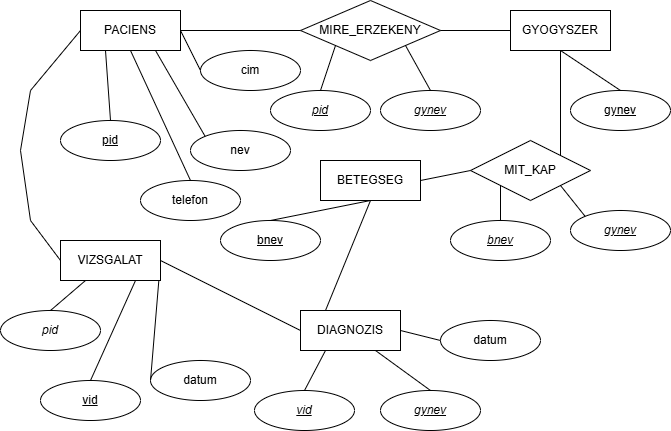

The diagram above was exported from draw.io. Its source (the exported page's mxGraphModel, read from the mxfile embedded in the PNG):
<mxGraphModel dx="2245" dy="788" grid="1" gridSize="10" guides="1" tooltips="1" connect="1" arrows="1" fold="1" page="1" pageScale="1" pageWidth="827" pageHeight="1169" math="0" shadow="0">
  <root>
    <mxCell id="0" />
    <mxCell id="1" parent="0" />
    <mxCell id="GtKIMswSA0dcatxBCgQ0-1" parent="1" style="whiteSpace=wrap;html=1;align=center;" value="PACIENS" vertex="1">
      <mxGeometry height="40" width="100" x="40" y="40" as="geometry" />
    </mxCell>
    <mxCell id="GtKIMswSA0dcatxBCgQ0-2" parent="1" style="whiteSpace=wrap;html=1;align=center;" value="GYOGYSZER" vertex="1">
      <mxGeometry height="40" width="100" x="470" y="40" as="geometry" />
    </mxCell>
    <mxCell id="GtKIMswSA0dcatxBCgQ0-3" parent="1" style="whiteSpace=wrap;html=1;align=center;" value="BETEGSEG" vertex="1">
      <mxGeometry height="40" width="100" x="280" y="190" as="geometry" />
    </mxCell>
    <mxCell id="GtKIMswSA0dcatxBCgQ0-4" parent="1" style="ellipse;whiteSpace=wrap;html=1;align=center;fontStyle=4;" value="pid" vertex="1">
      <mxGeometry height="40" width="100" x="20" y="150" as="geometry" />
    </mxCell>
    <mxCell id="GtKIMswSA0dcatxBCgQ0-5" parent="1" style="ellipse;whiteSpace=wrap;html=1;align=center;" value="nev" vertex="1">
      <mxGeometry height="40" width="100" x="150" y="160" as="geometry" />
    </mxCell>
    <mxCell id="GtKIMswSA0dcatxBCgQ0-6" parent="1" style="ellipse;whiteSpace=wrap;html=1;align=center;" value="cim" vertex="1">
      <mxGeometry height="40" width="100" x="160" y="80" as="geometry" />
    </mxCell>
    <mxCell id="GtKIMswSA0dcatxBCgQ0-7" parent="1" style="ellipse;whiteSpace=wrap;html=1;align=center;" value="telefon" vertex="1">
      <mxGeometry height="40" width="100" x="100" y="210" as="geometry" />
    </mxCell>
    <mxCell id="GtKIMswSA0dcatxBCgQ0-8" parent="1" style="ellipse;whiteSpace=wrap;html=1;align=center;fontStyle=4;" value="vid" vertex="1">
      <mxGeometry height="40" width="100" y="410" as="geometry" />
    </mxCell>
    <mxCell id="GtKIMswSA0dcatxBCgQ0-9" parent="1" style="ellipse;whiteSpace=wrap;html=1;align=center;" value="&lt;i&gt;pid&lt;/i&gt;" vertex="1">
      <mxGeometry height="40" width="100" x="-40" y="340" as="geometry" />
    </mxCell>
    <mxCell id="GtKIMswSA0dcatxBCgQ0-10" parent="1" style="ellipse;whiteSpace=wrap;html=1;align=center;" value="datum" vertex="1">
      <mxGeometry height="40" width="100" x="110" y="390" as="geometry" />
    </mxCell>
    <mxCell id="GtKIMswSA0dcatxBCgQ0-11" parent="1" style="ellipse;whiteSpace=wrap;html=1;align=center;fontStyle=4;" value="gynev" vertex="1">
      <mxGeometry height="40" width="100" x="530" y="120" as="geometry" />
    </mxCell>
    <mxCell id="GtKIMswSA0dcatxBCgQ0-12" parent="1" style="ellipse;whiteSpace=wrap;html=1;align=center;fontStyle=4;" value="bnev" vertex="1">
      <mxGeometry height="40" width="100" x="180" y="250" as="geometry" />
    </mxCell>
    <mxCell id="GtKIMswSA0dcatxBCgQ0-13" edge="1" parent="1" source="GtKIMswSA0dcatxBCgQ0-1" style="endArrow=none;html=1;rounded=0;exitX=1;exitY=0.5;exitDx=0;exitDy=0;entryX=0;entryY=0.5;entryDx=0;entryDy=0;" target="GtKIMswSA0dcatxBCgQ0-6" value="">
      <mxGeometry relative="1" as="geometry">
        <mxPoint x="180" y="310" as="sourcePoint" />
        <mxPoint x="340" y="310" as="targetPoint" />
      </mxGeometry>
    </mxCell>
    <mxCell id="GtKIMswSA0dcatxBCgQ0-14" edge="1" parent="1" source="GtKIMswSA0dcatxBCgQ0-1" style="endArrow=none;html=1;rounded=0;exitX=0.75;exitY=1;exitDx=0;exitDy=0;entryX=0;entryY=0;entryDx=0;entryDy=0;" target="GtKIMswSA0dcatxBCgQ0-5" value="">
      <mxGeometry relative="1" as="geometry">
        <mxPoint x="180" y="310" as="sourcePoint" />
        <mxPoint x="340" y="310" as="targetPoint" />
      </mxGeometry>
    </mxCell>
    <mxCell id="GtKIMswSA0dcatxBCgQ0-15" edge="1" parent="1" source="GtKIMswSA0dcatxBCgQ0-1" style="endArrow=none;html=1;rounded=0;exitX=0.5;exitY=1;exitDx=0;exitDy=0;entryX=0.5;entryY=0;entryDx=0;entryDy=0;" target="GtKIMswSA0dcatxBCgQ0-7" value="">
      <mxGeometry relative="1" as="geometry">
        <mxPoint x="180" y="310" as="sourcePoint" />
        <mxPoint x="340" y="310" as="targetPoint" />
      </mxGeometry>
    </mxCell>
    <mxCell id="GtKIMswSA0dcatxBCgQ0-16" edge="1" parent="1" source="GtKIMswSA0dcatxBCgQ0-1" style="endArrow=none;html=1;rounded=0;exitX=0.25;exitY=1;exitDx=0;exitDy=0;entryX=0.5;entryY=0;entryDx=0;entryDy=0;" target="GtKIMswSA0dcatxBCgQ0-4" value="">
      <mxGeometry relative="1" as="geometry">
        <mxPoint x="180" y="310" as="sourcePoint" />
        <mxPoint x="340" y="310" as="targetPoint" />
      </mxGeometry>
    </mxCell>
    <mxCell id="GtKIMswSA0dcatxBCgQ0-17" edge="1" parent="1" source="GtKIMswSA0dcatxBCgQ0-2" style="endArrow=none;html=1;rounded=0;exitX=0.5;exitY=1;exitDx=0;exitDy=0;entryX=0.5;entryY=0;entryDx=0;entryDy=0;" target="GtKIMswSA0dcatxBCgQ0-11" value="">
      <mxGeometry relative="1" as="geometry">
        <mxPoint x="180" y="310" as="sourcePoint" />
        <mxPoint x="340" y="310" as="targetPoint" />
      </mxGeometry>
    </mxCell>
    <mxCell id="GtKIMswSA0dcatxBCgQ0-18" edge="1" parent="1" source="GtKIMswSA0dcatxBCgQ0-3" style="endArrow=none;html=1;rounded=0;exitX=0.5;exitY=1;exitDx=0;exitDy=0;entryX=0.5;entryY=0;entryDx=0;entryDy=0;" target="GtKIMswSA0dcatxBCgQ0-12" value="">
      <mxGeometry relative="1" as="geometry">
        <mxPoint x="180" y="310" as="sourcePoint" />
        <mxPoint x="340" y="310" as="targetPoint" />
      </mxGeometry>
    </mxCell>
    <mxCell id="GtKIMswSA0dcatxBCgQ0-19" edge="1" parent="1" source="GtKIMswSA0dcatxBCgQ0-23" style="endArrow=none;html=1;rounded=0;exitX=1;exitY=0.5;exitDx=0;exitDy=0;entryX=0;entryY=0.5;entryDx=0;entryDy=0;" target="GtKIMswSA0dcatxBCgQ0-10" value="">
      <mxGeometry relative="1" as="geometry">
        <mxPoint x="390" y="200" as="sourcePoint" />
        <mxPoint x="340" y="310" as="targetPoint" />
      </mxGeometry>
    </mxCell>
    <mxCell id="GtKIMswSA0dcatxBCgQ0-20" edge="1" parent="1" source="GtKIMswSA0dcatxBCgQ0-23" style="endArrow=none;html=1;rounded=0;exitX=0.75;exitY=1;exitDx=0;exitDy=0;entryX=0.5;entryY=0;entryDx=0;entryDy=0;" target="GtKIMswSA0dcatxBCgQ0-8" value="">
      <mxGeometry relative="1" as="geometry">
        <mxPoint x="360" y="215" as="sourcePoint" />
        <mxPoint x="340" y="310" as="targetPoint" />
      </mxGeometry>
    </mxCell>
    <mxCell id="GtKIMswSA0dcatxBCgQ0-21" parent="1" style="shape=rhombus;perimeter=rhombusPerimeter;whiteSpace=wrap;html=1;align=center;" value="MIT_KAP" vertex="1">
      <mxGeometry height="60" width="120" x="430" y="170" as="geometry" />
    </mxCell>
    <mxCell id="GtKIMswSA0dcatxBCgQ0-22" parent="1" style="shape=rhombus;perimeter=rhombusPerimeter;whiteSpace=wrap;html=1;align=center;" value="MIRE_ERZEKENY" vertex="1">
      <mxGeometry height="60" width="140" x="260" y="30" as="geometry" />
    </mxCell>
    <mxCell id="GtKIMswSA0dcatxBCgQ0-23" parent="1" style="whiteSpace=wrap;html=1;align=center;" value="VIZSGALAT" vertex="1">
      <mxGeometry height="40" width="100" x="20" y="270" as="geometry" />
    </mxCell>
    <mxCell id="GtKIMswSA0dcatxBCgQ0-24" edge="1" parent="1" source="GtKIMswSA0dcatxBCgQ0-9" style="endArrow=none;html=1;rounded=0;exitX=0.5;exitY=0;exitDx=0;exitDy=0;entryX=0.25;entryY=1;entryDx=0;entryDy=0;" target="GtKIMswSA0dcatxBCgQ0-23" value="">
      <mxGeometry relative="1" as="geometry">
        <mxPoint x="180" y="310" as="sourcePoint" />
        <mxPoint x="340" y="310" as="targetPoint" />
      </mxGeometry>
    </mxCell>
    <mxCell id="GtKIMswSA0dcatxBCgQ0-25" parent="1" style="whiteSpace=wrap;html=1;align=center;" value="DIAGNOZIS" vertex="1">
      <mxGeometry height="40" width="100" x="260" y="340" as="geometry" />
    </mxCell>
    <mxCell id="GtKIMswSA0dcatxBCgQ0-26" parent="1" style="ellipse;whiteSpace=wrap;html=1;align=center;fontStyle=4;" value="&lt;i&gt;gynev&lt;/i&gt;" vertex="1">
      <mxGeometry height="40" width="100" x="530" y="240" as="geometry" />
    </mxCell>
    <mxCell id="GtKIMswSA0dcatxBCgQ0-27" parent="1" style="ellipse;whiteSpace=wrap;html=1;align=center;fontStyle=4;" value="&lt;i&gt;bnev&lt;/i&gt;" vertex="1">
      <mxGeometry height="40" width="100" x="410" y="250" as="geometry" />
    </mxCell>
    <mxCell id="GtKIMswSA0dcatxBCgQ0-28" edge="1" parent="1" source="GtKIMswSA0dcatxBCgQ0-21" style="endArrow=none;html=1;rounded=0;exitX=1;exitY=1;exitDx=0;exitDy=0;entryX=0;entryY=0;entryDx=0;entryDy=0;" target="GtKIMswSA0dcatxBCgQ0-26" value="">
      <mxGeometry relative="1" as="geometry">
        <mxPoint x="180" y="310" as="sourcePoint" />
        <mxPoint x="340" y="310" as="targetPoint" />
      </mxGeometry>
    </mxCell>
    <mxCell id="GtKIMswSA0dcatxBCgQ0-29" edge="1" parent="1" source="GtKIMswSA0dcatxBCgQ0-21" style="endArrow=none;html=1;rounded=0;exitX=0;exitY=1;exitDx=0;exitDy=0;entryX=0.5;entryY=0;entryDx=0;entryDy=0;" target="GtKIMswSA0dcatxBCgQ0-27" value="">
      <mxGeometry relative="1" as="geometry">
        <mxPoint x="180" y="310" as="sourcePoint" />
        <mxPoint x="340" y="310" as="targetPoint" />
      </mxGeometry>
    </mxCell>
    <mxCell id="GtKIMswSA0dcatxBCgQ0-30" parent="1" style="ellipse;whiteSpace=wrap;html=1;align=center;fontStyle=4;" value="&lt;i&gt;gynev&lt;/i&gt;" vertex="1">
      <mxGeometry height="40" width="100" x="340" y="120" as="geometry" />
    </mxCell>
    <mxCell id="GtKIMswSA0dcatxBCgQ0-31" parent="1" style="ellipse;whiteSpace=wrap;html=1;align=center;fontStyle=4;" value="&lt;i&gt;pid&lt;/i&gt;" vertex="1">
      <mxGeometry height="40" width="100" x="230" y="120" as="geometry" />
    </mxCell>
    <mxCell id="GtKIMswSA0dcatxBCgQ0-32" parent="1" style="ellipse;whiteSpace=wrap;html=1;align=center;fontStyle=4;" value="&lt;i&gt;gynev&lt;/i&gt;" vertex="1">
      <mxGeometry height="40" width="100" x="340" y="420" as="geometry" />
    </mxCell>
    <mxCell id="GtKIMswSA0dcatxBCgQ0-33" parent="1" style="ellipse;whiteSpace=wrap;html=1;align=center;fontStyle=4;" value="&lt;i&gt;vid&lt;/i&gt;" vertex="1">
      <mxGeometry height="40" width="100" x="214" y="420" as="geometry" />
    </mxCell>
    <mxCell id="GtKIMswSA0dcatxBCgQ0-34" edge="1" parent="1" source="GtKIMswSA0dcatxBCgQ0-22" style="endArrow=none;html=1;rounded=0;exitX=1;exitY=1;exitDx=0;exitDy=0;entryX=0.5;entryY=0;entryDx=0;entryDy=0;" target="GtKIMswSA0dcatxBCgQ0-30" value="">
      <mxGeometry relative="1" as="geometry">
        <mxPoint x="180" y="310" as="sourcePoint" />
        <mxPoint x="340" y="310" as="targetPoint" />
      </mxGeometry>
    </mxCell>
    <mxCell id="GtKIMswSA0dcatxBCgQ0-35" edge="1" parent="1" source="GtKIMswSA0dcatxBCgQ0-31" style="endArrow=none;html=1;rounded=0;exitX=0.5;exitY=0;exitDx=0;exitDy=0;entryX=0;entryY=1;entryDx=0;entryDy=0;" target="GtKIMswSA0dcatxBCgQ0-22" value="">
      <mxGeometry relative="1" as="geometry">
        <mxPoint x="380" y="320" as="sourcePoint" />
        <mxPoint x="540" y="320" as="targetPoint" />
      </mxGeometry>
    </mxCell>
    <mxCell id="GtKIMswSA0dcatxBCgQ0-36" edge="1" parent="1" source="GtKIMswSA0dcatxBCgQ0-25" style="endArrow=none;html=1;rounded=0;exitX=0.75;exitY=1;exitDx=0;exitDy=0;entryX=0.5;entryY=0;entryDx=0;entryDy=0;" target="GtKIMswSA0dcatxBCgQ0-32" value="">
      <mxGeometry relative="1" as="geometry">
        <mxPoint x="180" y="310" as="sourcePoint" />
        <mxPoint x="340" y="310" as="targetPoint" />
      </mxGeometry>
    </mxCell>
    <mxCell id="GtKIMswSA0dcatxBCgQ0-37" edge="1" parent="1" source="GtKIMswSA0dcatxBCgQ0-33" style="endArrow=none;html=1;rounded=0;exitX=0.5;exitY=0;exitDx=0;exitDy=0;entryX=0.25;entryY=1;entryDx=0;entryDy=0;" target="GtKIMswSA0dcatxBCgQ0-25" value="">
      <mxGeometry relative="1" as="geometry">
        <mxPoint x="180" y="310" as="sourcePoint" />
        <mxPoint x="340" y="310" as="targetPoint" />
      </mxGeometry>
    </mxCell>
    <mxCell id="GtKIMswSA0dcatxBCgQ0-38" edge="1" parent="1" source="GtKIMswSA0dcatxBCgQ0-22" style="endArrow=none;html=1;rounded=0;exitX=1;exitY=0.5;exitDx=0;exitDy=0;entryX=0;entryY=0.5;entryDx=0;entryDy=0;" target="GtKIMswSA0dcatxBCgQ0-2" value="">
      <mxGeometry relative="1" as="geometry">
        <mxPoint x="180" y="310" as="sourcePoint" />
        <mxPoint x="340" y="310" as="targetPoint" />
      </mxGeometry>
    </mxCell>
    <mxCell id="GtKIMswSA0dcatxBCgQ0-39" edge="1" parent="1" source="GtKIMswSA0dcatxBCgQ0-1" style="endArrow=none;html=1;rounded=0;exitX=1;exitY=0.5;exitDx=0;exitDy=0;entryX=0;entryY=0.5;entryDx=0;entryDy=0;" target="GtKIMswSA0dcatxBCgQ0-22" value="">
      <mxGeometry relative="1" as="geometry">
        <mxPoint x="180" y="310" as="sourcePoint" />
        <mxPoint x="340" y="310" as="targetPoint" />
      </mxGeometry>
    </mxCell>
    <mxCell id="GtKIMswSA0dcatxBCgQ0-40" edge="1" parent="1" source="GtKIMswSA0dcatxBCgQ0-3" style="endArrow=none;html=1;rounded=0;exitX=1;exitY=0.5;exitDx=0;exitDy=0;entryX=0;entryY=0.5;entryDx=0;entryDy=0;" target="GtKIMswSA0dcatxBCgQ0-21" value="">
      <mxGeometry relative="1" as="geometry">
        <mxPoint x="180" y="310" as="sourcePoint" />
        <mxPoint x="340" y="310" as="targetPoint" />
      </mxGeometry>
    </mxCell>
    <mxCell id="GtKIMswSA0dcatxBCgQ0-41" edge="1" parent="1" source="GtKIMswSA0dcatxBCgQ0-21" style="endArrow=none;html=1;rounded=0;exitX=1;exitY=0;exitDx=0;exitDy=0;entryX=0.5;entryY=1;entryDx=0;entryDy=0;" target="GtKIMswSA0dcatxBCgQ0-2" value="">
      <mxGeometry relative="1" as="geometry">
        <mxPoint x="180" y="310" as="sourcePoint" />
        <mxPoint x="340" y="310" as="targetPoint" />
      </mxGeometry>
    </mxCell>
    <mxCell id="GtKIMswSA0dcatxBCgQ0-42" parent="1" style="ellipse;whiteSpace=wrap;html=1;align=center;" value="datum" vertex="1">
      <mxGeometry height="40" width="100" x="400" y="350" as="geometry" />
    </mxCell>
    <mxCell id="GtKIMswSA0dcatxBCgQ0-43" edge="1" parent="1" source="GtKIMswSA0dcatxBCgQ0-25" style="endArrow=none;html=1;rounded=0;exitX=1;exitY=0.5;exitDx=0;exitDy=0;entryX=0;entryY=0.5;entryDx=0;entryDy=0;" target="GtKIMswSA0dcatxBCgQ0-42" value="">
      <mxGeometry relative="1" as="geometry">
        <mxPoint x="520" y="410" as="sourcePoint" />
        <mxPoint x="680" y="410" as="targetPoint" />
      </mxGeometry>
    </mxCell>
    <mxCell id="GtKIMswSA0dcatxBCgQ0-44" edge="1" parent="1" source="GtKIMswSA0dcatxBCgQ0-23" style="endArrow=none;html=1;rounded=0;exitX=1;exitY=0.5;exitDx=0;exitDy=0;entryX=0;entryY=0.5;entryDx=0;entryDy=0;" target="GtKIMswSA0dcatxBCgQ0-25" value="">
      <mxGeometry relative="1" as="geometry">
        <mxPoint x="520" y="410" as="sourcePoint" />
        <mxPoint x="680" y="410" as="targetPoint" />
      </mxGeometry>
    </mxCell>
    <mxCell id="GtKIMswSA0dcatxBCgQ0-46" edge="1" parent="1" source="GtKIMswSA0dcatxBCgQ0-3" style="endArrow=none;html=1;rounded=0;exitX=0.5;exitY=1;exitDx=0;exitDy=0;entryX=0.25;entryY=0;entryDx=0;entryDy=0;" target="GtKIMswSA0dcatxBCgQ0-25" value="">
      <mxGeometry relative="1" as="geometry">
        <mxPoint x="520" y="410" as="sourcePoint" />
        <mxPoint x="680" y="410" as="targetPoint" />
      </mxGeometry>
    </mxCell>
    <mxCell id="GtKIMswSA0dcatxBCgQ0-47" edge="1" parent="1" source="GtKIMswSA0dcatxBCgQ0-1" style="endArrow=none;html=1;rounded=0;exitX=0;exitY=0.5;exitDx=0;exitDy=0;entryX=0;entryY=0.5;entryDx=0;entryDy=0;" target="GtKIMswSA0dcatxBCgQ0-23" value="">
      <mxGeometry relative="1" as="geometry">
        <Array as="points">
          <mxPoint x="-10" y="120" />
          <mxPoint x="-20" y="180" />
          <mxPoint x="-10" y="250" />
        </Array>
        <mxPoint x="330" y="410" as="sourcePoint" />
        <mxPoint x="490" y="410" as="targetPoint" />
      </mxGeometry>
    </mxCell>
  </root>
</mxGraphModel>